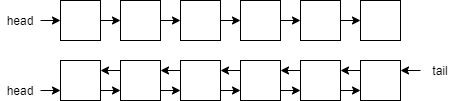

The diagram above was exported from draw.io. Its source (the exported page's mxGraphModel, read from the mxfile embedded in the PNG):
<mxGraphModel dx="564" dy="436" grid="1" gridSize="10" guides="1" tooltips="1" connect="1" arrows="1" fold="1" page="1" pageScale="1" pageWidth="850" pageHeight="1100" math="0" shadow="0">
  <root>
    <mxCell id="0" />
    <mxCell id="1" parent="0" />
    <mxCell id="2" style="edgeStyle=orthogonalEdgeStyle;rounded=0;orthogonalLoop=1;jettySize=auto;html=1;exitX=1;exitY=0.75;exitDx=0;exitDy=0;entryX=0;entryY=0.75;entryDx=0;entryDy=0;" parent="1" source="3" target="6" edge="1">
      <mxGeometry relative="1" as="geometry" />
    </mxCell>
    <mxCell id="3" value="" style="rounded=0;whiteSpace=wrap;html=1;" parent="1" vertex="1">
      <mxGeometry x="240" y="460" width="40" height="40" as="geometry" />
    </mxCell>
    <mxCell id="4" style="edgeStyle=orthogonalEdgeStyle;rounded=0;orthogonalLoop=1;jettySize=auto;html=1;exitX=1;exitY=0.75;exitDx=0;exitDy=0;entryX=0;entryY=0.75;entryDx=0;entryDy=0;" parent="1" source="6" target="9" edge="1">
      <mxGeometry relative="1" as="geometry" />
    </mxCell>
    <mxCell id="5" style="edgeStyle=orthogonalEdgeStyle;rounded=0;orthogonalLoop=1;jettySize=auto;html=1;exitX=0;exitY=0.25;exitDx=0;exitDy=0;entryX=1;entryY=0.25;entryDx=0;entryDy=0;" parent="1" source="6" target="3" edge="1">
      <mxGeometry relative="1" as="geometry" />
    </mxCell>
    <mxCell id="6" value="" style="rounded=0;whiteSpace=wrap;html=1;" parent="1" vertex="1">
      <mxGeometry x="300" y="460" width="40" height="40" as="geometry" />
    </mxCell>
    <mxCell id="7" style="edgeStyle=orthogonalEdgeStyle;rounded=0;orthogonalLoop=1;jettySize=auto;html=1;exitX=1;exitY=0.75;exitDx=0;exitDy=0;entryX=0;entryY=0.75;entryDx=0;entryDy=0;" parent="1" source="9" target="12" edge="1">
      <mxGeometry relative="1" as="geometry" />
    </mxCell>
    <mxCell id="8" style="edgeStyle=orthogonalEdgeStyle;rounded=0;orthogonalLoop=1;jettySize=auto;html=1;exitX=0;exitY=0.25;exitDx=0;exitDy=0;entryX=1;entryY=0.25;entryDx=0;entryDy=0;" parent="1" source="9" target="6" edge="1">
      <mxGeometry relative="1" as="geometry" />
    </mxCell>
    <mxCell id="9" value="" style="rounded=0;whiteSpace=wrap;html=1;" parent="1" vertex="1">
      <mxGeometry x="360" y="460" width="40" height="40" as="geometry" />
    </mxCell>
    <mxCell id="10" style="edgeStyle=orthogonalEdgeStyle;rounded=0;orthogonalLoop=1;jettySize=auto;html=1;exitX=1;exitY=0.75;exitDx=0;exitDy=0;entryX=0;entryY=0.75;entryDx=0;entryDy=0;" parent="1" source="12" target="15" edge="1">
      <mxGeometry relative="1" as="geometry" />
    </mxCell>
    <mxCell id="11" style="edgeStyle=orthogonalEdgeStyle;rounded=0;orthogonalLoop=1;jettySize=auto;html=1;exitX=0;exitY=0.25;exitDx=0;exitDy=0;entryX=1;entryY=0.25;entryDx=0;entryDy=0;" parent="1" source="12" target="9" edge="1">
      <mxGeometry relative="1" as="geometry" />
    </mxCell>
    <mxCell id="12" value="" style="rounded=0;whiteSpace=wrap;html=1;" parent="1" vertex="1">
      <mxGeometry x="420" y="460" width="40" height="40" as="geometry" />
    </mxCell>
    <mxCell id="13" style="edgeStyle=orthogonalEdgeStyle;rounded=0;orthogonalLoop=1;jettySize=auto;html=1;exitX=1;exitY=0.75;exitDx=0;exitDy=0;entryX=0;entryY=0.75;entryDx=0;entryDy=0;" parent="1" source="15" target="17" edge="1">
      <mxGeometry relative="1" as="geometry" />
    </mxCell>
    <mxCell id="14" style="edgeStyle=orthogonalEdgeStyle;rounded=0;orthogonalLoop=1;jettySize=auto;html=1;exitX=0;exitY=0.25;exitDx=0;exitDy=0;entryX=1;entryY=0.25;entryDx=0;entryDy=0;" parent="1" source="15" target="12" edge="1">
      <mxGeometry relative="1" as="geometry" />
    </mxCell>
    <mxCell id="15" value="" style="rounded=0;whiteSpace=wrap;html=1;" parent="1" vertex="1">
      <mxGeometry x="480" y="460" width="40" height="40" as="geometry" />
    </mxCell>
    <mxCell id="16" style="edgeStyle=orthogonalEdgeStyle;rounded=0;orthogonalLoop=1;jettySize=auto;html=1;exitX=0;exitY=0.25;exitDx=0;exitDy=0;entryX=1;entryY=0.25;entryDx=0;entryDy=0;" parent="1" source="17" target="15" edge="1">
      <mxGeometry relative="1" as="geometry" />
    </mxCell>
    <mxCell id="17" value="" style="rounded=0;whiteSpace=wrap;html=1;" parent="1" vertex="1">
      <mxGeometry x="540" y="460" width="40" height="40" as="geometry" />
    </mxCell>
    <mxCell id="18" style="edgeStyle=orthogonalEdgeStyle;rounded=0;orthogonalLoop=1;jettySize=auto;html=1;exitX=1;exitY=0.5;exitDx=0;exitDy=0;entryX=0;entryY=0.5;entryDx=0;entryDy=0;" parent="1" source="19" target="21" edge="1">
      <mxGeometry relative="1" as="geometry" />
    </mxCell>
    <mxCell id="19" value="" style="rounded=0;whiteSpace=wrap;html=1;" parent="1" vertex="1">
      <mxGeometry x="240" y="400" width="40" height="40" as="geometry" />
    </mxCell>
    <mxCell id="20" style="edgeStyle=orthogonalEdgeStyle;rounded=0;orthogonalLoop=1;jettySize=auto;html=1;exitX=1;exitY=0.5;exitDx=0;exitDy=0;entryX=0;entryY=0.5;entryDx=0;entryDy=0;" parent="1" source="21" target="23" edge="1">
      <mxGeometry relative="1" as="geometry" />
    </mxCell>
    <mxCell id="21" value="" style="rounded=0;whiteSpace=wrap;html=1;" parent="1" vertex="1">
      <mxGeometry x="300" y="400" width="40" height="40" as="geometry" />
    </mxCell>
    <mxCell id="22" style="edgeStyle=orthogonalEdgeStyle;rounded=0;orthogonalLoop=1;jettySize=auto;html=1;exitX=1;exitY=0.5;exitDx=0;exitDy=0;entryX=0;entryY=0.5;entryDx=0;entryDy=0;" parent="1" source="23" target="25" edge="1">
      <mxGeometry relative="1" as="geometry" />
    </mxCell>
    <mxCell id="23" value="" style="rounded=0;whiteSpace=wrap;html=1;" parent="1" vertex="1">
      <mxGeometry x="360" y="400" width="40" height="40" as="geometry" />
    </mxCell>
    <mxCell id="24" style="edgeStyle=orthogonalEdgeStyle;rounded=0;orthogonalLoop=1;jettySize=auto;html=1;exitX=1;exitY=0.5;exitDx=0;exitDy=0;entryX=0;entryY=0.5;entryDx=0;entryDy=0;" parent="1" source="25" target="27" edge="1">
      <mxGeometry relative="1" as="geometry" />
    </mxCell>
    <mxCell id="25" value="" style="rounded=0;whiteSpace=wrap;html=1;" parent="1" vertex="1">
      <mxGeometry x="420" y="400" width="40" height="40" as="geometry" />
    </mxCell>
    <mxCell id="26" style="edgeStyle=orthogonalEdgeStyle;rounded=0;orthogonalLoop=1;jettySize=auto;html=1;exitX=1;exitY=0.5;exitDx=0;exitDy=0;entryX=0;entryY=0.5;entryDx=0;entryDy=0;" parent="1" source="27" target="28" edge="1">
      <mxGeometry relative="1" as="geometry" />
    </mxCell>
    <mxCell id="27" value="" style="rounded=0;whiteSpace=wrap;html=1;" parent="1" vertex="1">
      <mxGeometry x="480" y="400" width="40" height="40" as="geometry" />
    </mxCell>
    <mxCell id="28" value="" style="rounded=0;whiteSpace=wrap;html=1;" parent="1" vertex="1">
      <mxGeometry x="540" y="400" width="40" height="40" as="geometry" />
    </mxCell>
    <mxCell id="29" style="edgeStyle=orthogonalEdgeStyle;rounded=0;orthogonalLoop=1;jettySize=auto;html=1;entryX=1;entryY=0.25;entryDx=0;entryDy=0;exitX=0;exitY=0.5;exitDx=0;exitDy=0;" parent="1" source="34" target="17" edge="1">
      <mxGeometry relative="1" as="geometry">
        <mxPoint x="600" y="470" as="sourcePoint" />
        <mxPoint x="530" y="480" as="targetPoint" />
      </mxGeometry>
    </mxCell>
    <mxCell id="30" style="edgeStyle=orthogonalEdgeStyle;rounded=0;orthogonalLoop=1;jettySize=auto;html=1;entryX=0;entryY=0.5;entryDx=0;entryDy=0;exitX=1;exitY=0.5;exitDx=0;exitDy=0;" parent="1" source="33" target="19" edge="1">
      <mxGeometry relative="1" as="geometry">
        <mxPoint x="220" y="420" as="sourcePoint" />
        <mxPoint x="220" y="440" as="targetPoint" />
      </mxGeometry>
    </mxCell>
    <mxCell id="31" style="edgeStyle=orthogonalEdgeStyle;rounded=0;orthogonalLoop=1;jettySize=auto;html=1;entryX=0;entryY=0.75;entryDx=0;entryDy=0;exitX=1;exitY=0.5;exitDx=0;exitDy=0;" parent="1" source="32" target="3" edge="1">
      <mxGeometry relative="1" as="geometry">
        <mxPoint x="220" y="490" as="sourcePoint" />
        <mxPoint x="320" y="440" as="targetPoint" />
      </mxGeometry>
    </mxCell>
    <mxCell id="32" value="head" style="text;html=1;strokeColor=none;fillColor=none;align=center;verticalAlign=middle;whiteSpace=wrap;rounded=0;" parent="1" vertex="1">
      <mxGeometry x="180" y="480" width="40" height="20" as="geometry" />
    </mxCell>
    <mxCell id="33" value="head" style="text;html=1;strokeColor=none;fillColor=none;align=center;verticalAlign=middle;whiteSpace=wrap;rounded=0;" parent="1" vertex="1">
      <mxGeometry x="180" y="410" width="40" height="20" as="geometry" />
    </mxCell>
    <mxCell id="34" value="tail" style="text;html=1;strokeColor=none;fillColor=none;align=center;verticalAlign=middle;whiteSpace=wrap;rounded=0;" parent="1" vertex="1">
      <mxGeometry x="600" y="460" width="40" height="20" as="geometry" />
    </mxCell>
  </root>
</mxGraphModel>